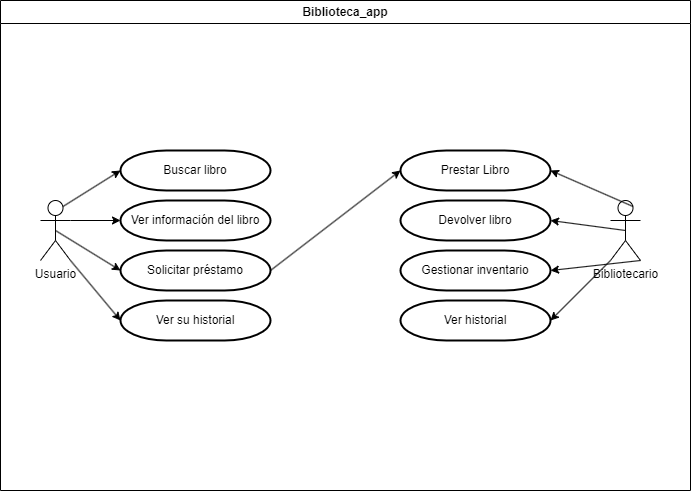

The diagram above was exported from draw.io. Its source (the exported page's mxGraphModel, read from the mxfile embedded in the PNG):
<mxGraphModel dx="1434" dy="760" grid="1" gridSize="10" guides="1" tooltips="1" connect="1" arrows="1" fold="1" page="1" pageScale="1" pageWidth="827" pageHeight="1169" math="0" shadow="0">
  <root>
    <mxCell id="0" />
    <mxCell id="1" parent="0" />
    <mxCell id="F_mzU7Of-KIPfOrqBf1c-19" value="Biblioteca_app" style="swimlane;whiteSpace=wrap;html=1;" vertex="1" parent="1">
      <mxGeometry x="80" y="50" width="690" height="490" as="geometry" />
    </mxCell>
    <mxCell id="F_mzU7Of-KIPfOrqBf1c-1" value="Usuario" style="shape=umlActor;verticalLabelPosition=bottom;verticalAlign=top;html=1;outlineConnect=0;" vertex="1" parent="F_mzU7Of-KIPfOrqBf1c-19">
      <mxGeometry x="40" y="200" width="30" height="60" as="geometry" />
    </mxCell>
    <mxCell id="F_mzU7Of-KIPfOrqBf1c-3" value="Buscar libro" style="strokeWidth=2;html=1;shape=mxgraph.flowchart.terminator;whiteSpace=wrap;" vertex="1" parent="F_mzU7Of-KIPfOrqBf1c-19">
      <mxGeometry x="120" y="150" width="150" height="40" as="geometry" />
    </mxCell>
    <mxCell id="F_mzU7Of-KIPfOrqBf1c-4" value="Ver información del libro" style="strokeWidth=2;html=1;shape=mxgraph.flowchart.terminator;whiteSpace=wrap;" vertex="1" parent="F_mzU7Of-KIPfOrqBf1c-19">
      <mxGeometry x="120" y="200" width="150" height="40" as="geometry" />
    </mxCell>
    <mxCell id="F_mzU7Of-KIPfOrqBf1c-5" value="Solicitar préstamo" style="strokeWidth=2;html=1;shape=mxgraph.flowchart.terminator;whiteSpace=wrap;" vertex="1" parent="F_mzU7Of-KIPfOrqBf1c-19">
      <mxGeometry x="120" y="250" width="150" height="40" as="geometry" />
    </mxCell>
    <mxCell id="F_mzU7Of-KIPfOrqBf1c-6" value="Ver su historial" style="strokeWidth=2;html=1;shape=mxgraph.flowchart.terminator;whiteSpace=wrap;" vertex="1" parent="F_mzU7Of-KIPfOrqBf1c-19">
      <mxGeometry x="120" y="300" width="150" height="40" as="geometry" />
    </mxCell>
    <mxCell id="F_mzU7Of-KIPfOrqBf1c-7" style="rounded=0;orthogonalLoop=1;jettySize=auto;html=1;exitX=0.75;exitY=0.1;exitDx=0;exitDy=0;exitPerimeter=0;entryX=0;entryY=0.5;entryDx=0;entryDy=0;entryPerimeter=0;" edge="1" parent="F_mzU7Of-KIPfOrqBf1c-19" source="F_mzU7Of-KIPfOrqBf1c-1" target="F_mzU7Of-KIPfOrqBf1c-3">
      <mxGeometry relative="1" as="geometry" />
    </mxCell>
    <mxCell id="F_mzU7Of-KIPfOrqBf1c-8" style="edgeStyle=orthogonalEdgeStyle;rounded=0;orthogonalLoop=1;jettySize=auto;html=1;exitX=1;exitY=0.3333333333333333;exitDx=0;exitDy=0;exitPerimeter=0;entryX=0;entryY=0.5;entryDx=0;entryDy=0;entryPerimeter=0;" edge="1" parent="F_mzU7Of-KIPfOrqBf1c-19" source="F_mzU7Of-KIPfOrqBf1c-1" target="F_mzU7Of-KIPfOrqBf1c-4">
      <mxGeometry relative="1" as="geometry" />
    </mxCell>
    <mxCell id="F_mzU7Of-KIPfOrqBf1c-9" style="rounded=0;orthogonalLoop=1;jettySize=auto;html=1;exitX=0.5;exitY=0.5;exitDx=0;exitDy=0;exitPerimeter=0;entryX=0;entryY=0.5;entryDx=0;entryDy=0;entryPerimeter=0;" edge="1" parent="F_mzU7Of-KIPfOrqBf1c-19" source="F_mzU7Of-KIPfOrqBf1c-1" target="F_mzU7Of-KIPfOrqBf1c-5">
      <mxGeometry relative="1" as="geometry" />
    </mxCell>
    <mxCell id="F_mzU7Of-KIPfOrqBf1c-10" style="rounded=0;orthogonalLoop=1;jettySize=auto;html=1;exitX=1;exitY=1;exitDx=0;exitDy=0;exitPerimeter=0;entryX=0;entryY=0.5;entryDx=0;entryDy=0;entryPerimeter=0;" edge="1" parent="F_mzU7Of-KIPfOrqBf1c-19" source="F_mzU7Of-KIPfOrqBf1c-1" target="F_mzU7Of-KIPfOrqBf1c-6">
      <mxGeometry relative="1" as="geometry" />
    </mxCell>
    <mxCell id="F_mzU7Of-KIPfOrqBf1c-11" value="Bibliotecario" style="shape=umlActor;verticalLabelPosition=bottom;verticalAlign=top;html=1;outlineConnect=0;direction=east;" vertex="1" parent="F_mzU7Of-KIPfOrqBf1c-19">
      <mxGeometry x="610" y="200" width="30" height="60" as="geometry" />
    </mxCell>
    <mxCell id="F_mzU7Of-KIPfOrqBf1c-12" value="Prestar Libro" style="strokeWidth=2;html=1;shape=mxgraph.flowchart.terminator;whiteSpace=wrap;direction=west;" vertex="1" parent="F_mzU7Of-KIPfOrqBf1c-19">
      <mxGeometry x="400" y="150" width="150" height="40" as="geometry" />
    </mxCell>
    <mxCell id="F_mzU7Of-KIPfOrqBf1c-13" value="Devolver libro" style="strokeWidth=2;html=1;shape=mxgraph.flowchart.terminator;whiteSpace=wrap;direction=west;" vertex="1" parent="F_mzU7Of-KIPfOrqBf1c-19">
      <mxGeometry x="400" y="200" width="150" height="40" as="geometry" />
    </mxCell>
    <mxCell id="F_mzU7Of-KIPfOrqBf1c-14" value="Gestionar inventario" style="strokeWidth=2;html=1;shape=mxgraph.flowchart.terminator;whiteSpace=wrap;direction=west;" vertex="1" parent="F_mzU7Of-KIPfOrqBf1c-19">
      <mxGeometry x="400" y="250" width="150" height="40" as="geometry" />
    </mxCell>
    <mxCell id="F_mzU7Of-KIPfOrqBf1c-15" style="rounded=0;orthogonalLoop=1;jettySize=auto;html=1;exitX=0.75;exitY=0.1;exitDx=0;exitDy=0;exitPerimeter=0;entryX=0;entryY=0.5;entryDx=0;entryDy=0;entryPerimeter=0;" edge="1" parent="F_mzU7Of-KIPfOrqBf1c-19" source="F_mzU7Of-KIPfOrqBf1c-11" target="F_mzU7Of-KIPfOrqBf1c-12">
      <mxGeometry relative="1" as="geometry" />
    </mxCell>
    <mxCell id="F_mzU7Of-KIPfOrqBf1c-16" style="rounded=0;orthogonalLoop=1;jettySize=auto;html=1;exitX=0.5;exitY=0.5;exitDx=0;exitDy=0;exitPerimeter=0;entryX=0;entryY=0.5;entryDx=0;entryDy=0;entryPerimeter=0;" edge="1" parent="F_mzU7Of-KIPfOrqBf1c-19" source="F_mzU7Of-KIPfOrqBf1c-11" target="F_mzU7Of-KIPfOrqBf1c-13">
      <mxGeometry relative="1" as="geometry" />
    </mxCell>
    <mxCell id="F_mzU7Of-KIPfOrqBf1c-17" style="rounded=0;orthogonalLoop=1;jettySize=auto;html=1;exitX=1;exitY=1;exitDx=0;exitDy=0;exitPerimeter=0;entryX=0;entryY=0.5;entryDx=0;entryDy=0;entryPerimeter=0;" edge="1" parent="F_mzU7Of-KIPfOrqBf1c-19" source="F_mzU7Of-KIPfOrqBf1c-11" target="F_mzU7Of-KIPfOrqBf1c-14">
      <mxGeometry relative="1" as="geometry" />
    </mxCell>
    <mxCell id="F_mzU7Of-KIPfOrqBf1c-18" style="rounded=0;orthogonalLoop=1;jettySize=auto;html=1;exitX=1;exitY=0.5;exitDx=0;exitDy=0;exitPerimeter=0;entryX=1;entryY=0.5;entryDx=0;entryDy=0;entryPerimeter=0;" edge="1" parent="F_mzU7Of-KIPfOrqBf1c-19" source="F_mzU7Of-KIPfOrqBf1c-5" target="F_mzU7Of-KIPfOrqBf1c-12">
      <mxGeometry relative="1" as="geometry" />
    </mxCell>
    <mxCell id="F_mzU7Of-KIPfOrqBf1c-20" value="Ver historial" style="strokeWidth=2;html=1;shape=mxgraph.flowchart.terminator;whiteSpace=wrap;direction=west;" vertex="1" parent="F_mzU7Of-KIPfOrqBf1c-19">
      <mxGeometry x="400" y="300" width="150" height="40" as="geometry" />
    </mxCell>
    <mxCell id="F_mzU7Of-KIPfOrqBf1c-21" style="rounded=0;orthogonalLoop=1;jettySize=auto;html=1;exitX=0;exitY=1;exitDx=0;exitDy=0;exitPerimeter=0;entryX=0;entryY=0.5;entryDx=0;entryDy=0;entryPerimeter=0;" edge="1" parent="F_mzU7Of-KIPfOrqBf1c-19" source="F_mzU7Of-KIPfOrqBf1c-11" target="F_mzU7Of-KIPfOrqBf1c-20">
      <mxGeometry relative="1" as="geometry" />
    </mxCell>
  </root>
</mxGraphModel>